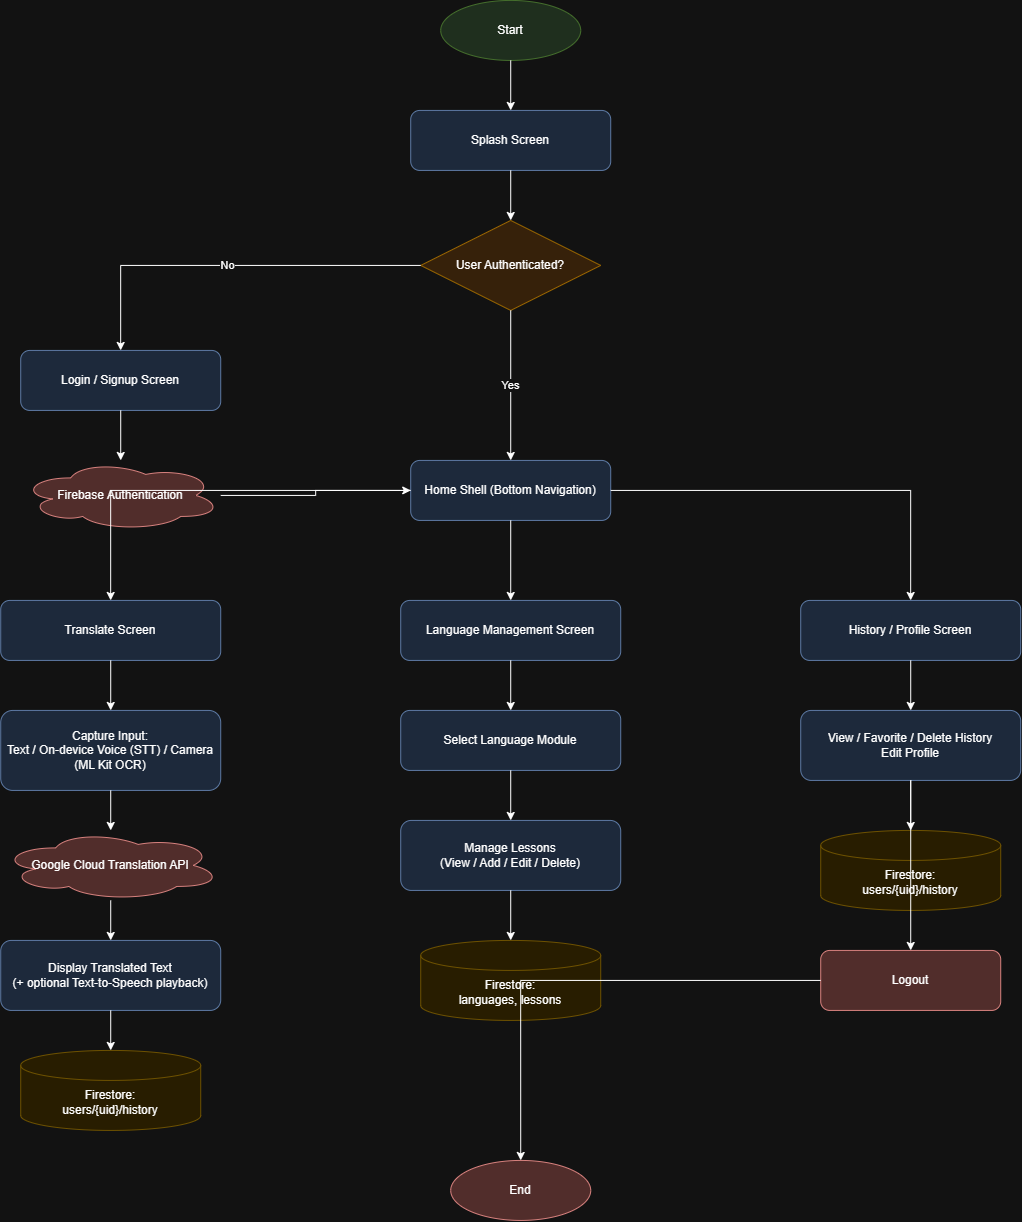

The diagram above was exported from draw.io. Its source (the exported page's mxGraphModel, read from the mxfile embedded in the PNG):
<mxGraphModel dx="1717" dy="980" grid="1" gridSize="10" guides="1" tooltips="1" connect="1" arrows="1" fold="1" page="1" pageScale="1" pageWidth="900" pageHeight="700" math="0" shadow="0">
  <root>
    <mxCell id="0" />
    <mxCell id="1" parent="0" />
    <mxCell id="JgKMxvuVSMBvlmg0z2Yd-1" parent="1" style="ellipse;whiteSpace=wrap;html=1;fillColor=#d5e8d4;strokeColor=#82b366;" value="Start" vertex="1">
      <mxGeometry height="60" width="140" x="595.2222086456087" y="207.33332994249133" as="geometry" />
    </mxCell>
    <mxCell id="JgKMxvuVSMBvlmg0z2Yd-2" parent="1" style="rounded=1;whiteSpace=wrap;html=1;fillColor=#dae8fc;strokeColor=#6c8ebf;" value="Splash Screen" vertex="1">
      <mxGeometry height="60" width="200" x="565.2222086456087" y="317.33332994249133" as="geometry" />
    </mxCell>
    <mxCell id="JgKMxvuVSMBvlmg0z2Yd-3" parent="1" style="rhombus;whiteSpace=wrap;html=1;fillColor=#ffe6cc;strokeColor=#d79b00;" value="User Authenticated?" vertex="1">
      <mxGeometry height="90" width="180" x="575.2222086456087" y="427.33332994249133" as="geometry" />
    </mxCell>
    <mxCell id="JgKMxvuVSMBvlmg0z2Yd-4" parent="1" style="rounded=1;whiteSpace=wrap;html=1;fillColor=#dae8fc;strokeColor=#6c8ebf;" value="Login / Signup Screen" vertex="1">
      <mxGeometry height="60" width="200" x="175.2222086456087" y="557.3333299424913" as="geometry" />
    </mxCell>
    <mxCell id="JgKMxvuVSMBvlmg0z2Yd-5" parent="1" style="ellipse;shape=cloud;whiteSpace=wrap;html=1;fillColor=#f8cecc;strokeColor=#b85450;" value="Firebase Authentication" vertex="1">
      <mxGeometry height="70" width="200" x="175.2222086456087" y="667.3333299424913" as="geometry" />
    </mxCell>
    <mxCell id="JgKMxvuVSMBvlmg0z2Yd-6" parent="1" style="rounded=1;whiteSpace=wrap;html=1;fillColor=#dae8fc;strokeColor=#6c8ebf;" value="Home Shell (Bottom Navigation)" vertex="1">
      <mxGeometry height="60" width="200" x="565.2222086456087" y="667.3333299424913" as="geometry" />
    </mxCell>
    <mxCell id="JgKMxvuVSMBvlmg0z2Yd-7" parent="1" style="rounded=1;whiteSpace=wrap;html=1;fillColor=#dae8fc;strokeColor=#6c8ebf;" value="Translate Screen" vertex="1">
      <mxGeometry height="60" width="220" x="155.2222086456087" y="807.3333299424913" as="geometry" />
    </mxCell>
    <mxCell id="JgKMxvuVSMBvlmg0z2Yd-8" parent="1" style="rounded=1;whiteSpace=wrap;html=1;fillColor=#dae8fc;strokeColor=#6c8ebf;" value="Capture Input:&#10;Text / On-device Voice (STT) / Camera (ML Kit OCR)" vertex="1">
      <mxGeometry height="80" width="220" x="155.2222086456087" y="917.3333299424913" as="geometry" />
    </mxCell>
    <mxCell id="JgKMxvuVSMBvlmg0z2Yd-9" parent="1" style="ellipse;shape=cloud;whiteSpace=wrap;html=1;fillColor=#f8cecc;strokeColor=#b85450;" value="Google Cloud Translation API" vertex="1">
      <mxGeometry height="70" width="220" x="155.2222086456087" y="1037.3333299424912" as="geometry" />
    </mxCell>
    <mxCell id="JgKMxvuVSMBvlmg0z2Yd-10" parent="1" style="rounded=1;whiteSpace=wrap;html=1;fillColor=#dae8fc;strokeColor=#6c8ebf;" value="Display Translated Text&#10;(+ optional Text-to-Speech playback)" vertex="1">
      <mxGeometry height="70" width="220" x="155.2222086456087" y="1147.3333299424912" as="geometry" />
    </mxCell>
    <mxCell id="JgKMxvuVSMBvlmg0z2Yd-11" parent="1" style="shape=cylinder3;whiteSpace=wrap;html=1;boundedLbl=1;backgroundOutline=1;size=15;fillColor=#fff2cc;strokeColor=#d6b656;" value="Firestore:&#10;users/{uid}/history" vertex="1">
      <mxGeometry height="80" width="180" x="175.2222086456087" y="1257.3333299424912" as="geometry" />
    </mxCell>
    <mxCell id="JgKMxvuVSMBvlmg0z2Yd-12" parent="1" style="rounded=1;whiteSpace=wrap;html=1;fillColor=#dae8fc;strokeColor=#6c8ebf;" value="Language Management Screen" vertex="1">
      <mxGeometry height="60" width="220" x="555.2222086456087" y="807.3333299424913" as="geometry" />
    </mxCell>
    <mxCell id="JgKMxvuVSMBvlmg0z2Yd-13" parent="1" style="rounded=1;whiteSpace=wrap;html=1;fillColor=#dae8fc;strokeColor=#6c8ebf;" value="Select Language Module" vertex="1">
      <mxGeometry height="60" width="220" x="555.2222086456087" y="917.3333299424913" as="geometry" />
    </mxCell>
    <mxCell id="JgKMxvuVSMBvlmg0z2Yd-14" parent="1" style="rounded=1;whiteSpace=wrap;html=1;fillColor=#dae8fc;strokeColor=#6c8ebf;" value="Manage Lessons&#10;(View / Add / Edit / Delete)" vertex="1">
      <mxGeometry height="70" width="220" x="555.2222086456087" y="1027.3333299424912" as="geometry" />
    </mxCell>
    <mxCell id="JgKMxvuVSMBvlmg0z2Yd-15" parent="1" style="shape=cylinder3;whiteSpace=wrap;html=1;boundedLbl=1;backgroundOutline=1;size=15;fillColor=#fff2cc;strokeColor=#d6b656;" value="Firestore:&#10;languages, lessons" vertex="1">
      <mxGeometry height="80" width="180" x="575.2222086456087" y="1147.3333299424912" as="geometry" />
    </mxCell>
    <mxCell id="JgKMxvuVSMBvlmg0z2Yd-16" parent="1" style="rounded=1;whiteSpace=wrap;html=1;fillColor=#dae8fc;strokeColor=#6c8ebf;" value="History / Profile Screen" vertex="1">
      <mxGeometry height="60" width="220" x="955.2222086456087" y="807.3333299424913" as="geometry" />
    </mxCell>
    <mxCell id="JgKMxvuVSMBvlmg0z2Yd-17" parent="1" style="rounded=1;whiteSpace=wrap;html=1;fillColor=#dae8fc;strokeColor=#6c8ebf;" value="View / Favorite / Delete History&#10;Edit Profile" vertex="1">
      <mxGeometry height="70" width="220" x="955.2222086456087" y="917.3333299424913" as="geometry" />
    </mxCell>
    <mxCell id="JgKMxvuVSMBvlmg0z2Yd-18" parent="1" style="shape=cylinder3;whiteSpace=wrap;html=1;boundedLbl=1;backgroundOutline=1;size=15;fillColor=#fff2cc;strokeColor=#d6b656;" value="Firestore:&#10;users/{uid}/history" vertex="1">
      <mxGeometry height="80" width="180" x="975.2222086456087" y="1037.3333299424912" as="geometry" />
    </mxCell>
    <mxCell id="JgKMxvuVSMBvlmg0z2Yd-19" parent="1" style="rounded=1;whiteSpace=wrap;html=1;fillColor=#f8cecc;strokeColor=#b85450;" value="Logout" vertex="1">
      <mxGeometry height="60" width="180" x="975.2222086456087" y="1157.3333299424912" as="geometry" />
    </mxCell>
    <mxCell id="JgKMxvuVSMBvlmg0z2Yd-20" parent="1" style="ellipse;whiteSpace=wrap;html=1;fillColor=#f8cecc;strokeColor=#b85450;" value="End" vertex="1">
      <mxGeometry height="60" width="140" x="605.2222086456087" y="1367.3333299424912" as="geometry" />
    </mxCell>
    <mxCell id="JgKMxvuVSMBvlmg0z2Yd-21" edge="1" parent="1" source="JgKMxvuVSMBvlmg0z2Yd-1" style="edgeStyle=orthogonalEdgeStyle;rounded=0;html=1;" target="JgKMxvuVSMBvlmg0z2Yd-2">
      <mxGeometry relative="1" as="geometry" />
    </mxCell>
    <mxCell id="JgKMxvuVSMBvlmg0z2Yd-22" edge="1" parent="1" source="JgKMxvuVSMBvlmg0z2Yd-2" style="edgeStyle=orthogonalEdgeStyle;rounded=0;html=1;" target="JgKMxvuVSMBvlmg0z2Yd-3">
      <mxGeometry relative="1" as="geometry" />
    </mxCell>
    <mxCell id="JgKMxvuVSMBvlmg0z2Yd-23" edge="1" parent="1" source="JgKMxvuVSMBvlmg0z2Yd-3" style="edgeStyle=orthogonalEdgeStyle;rounded=0;html=1;" target="JgKMxvuVSMBvlmg0z2Yd-4" value="No">
      <mxGeometry relative="1" as="geometry" />
    </mxCell>
    <mxCell id="JgKMxvuVSMBvlmg0z2Yd-24" edge="1" parent="1" source="JgKMxvuVSMBvlmg0z2Yd-3" style="edgeStyle=orthogonalEdgeStyle;rounded=0;html=1;" target="JgKMxvuVSMBvlmg0z2Yd-6" value="Yes">
      <mxGeometry relative="1" as="geometry" />
    </mxCell>
    <mxCell id="JgKMxvuVSMBvlmg0z2Yd-25" edge="1" parent="1" source="JgKMxvuVSMBvlmg0z2Yd-4" style="edgeStyle=orthogonalEdgeStyle;rounded=0;html=1;" target="JgKMxvuVSMBvlmg0z2Yd-5">
      <mxGeometry relative="1" as="geometry" />
    </mxCell>
    <mxCell id="JgKMxvuVSMBvlmg0z2Yd-26" edge="1" parent="1" source="JgKMxvuVSMBvlmg0z2Yd-5" style="edgeStyle=orthogonalEdgeStyle;rounded=0;html=1;" target="JgKMxvuVSMBvlmg0z2Yd-6">
      <mxGeometry relative="1" as="geometry" />
    </mxCell>
    <mxCell id="JgKMxvuVSMBvlmg0z2Yd-27" edge="1" parent="1" source="JgKMxvuVSMBvlmg0z2Yd-6" style="edgeStyle=orthogonalEdgeStyle;rounded=0;html=1;" target="JgKMxvuVSMBvlmg0z2Yd-7">
      <mxGeometry relative="1" as="geometry" />
    </mxCell>
    <mxCell id="JgKMxvuVSMBvlmg0z2Yd-28" edge="1" parent="1" source="JgKMxvuVSMBvlmg0z2Yd-6" style="edgeStyle=orthogonalEdgeStyle;rounded=0;html=1;" target="JgKMxvuVSMBvlmg0z2Yd-12">
      <mxGeometry relative="1" as="geometry" />
    </mxCell>
    <mxCell id="JgKMxvuVSMBvlmg0z2Yd-29" edge="1" parent="1" source="JgKMxvuVSMBvlmg0z2Yd-6" style="edgeStyle=orthogonalEdgeStyle;rounded=0;html=1;" target="JgKMxvuVSMBvlmg0z2Yd-16">
      <mxGeometry relative="1" as="geometry" />
    </mxCell>
    <mxCell id="JgKMxvuVSMBvlmg0z2Yd-30" edge="1" parent="1" source="JgKMxvuVSMBvlmg0z2Yd-7" style="edgeStyle=orthogonalEdgeStyle;rounded=0;html=1;" target="JgKMxvuVSMBvlmg0z2Yd-8">
      <mxGeometry relative="1" as="geometry" />
    </mxCell>
    <mxCell id="JgKMxvuVSMBvlmg0z2Yd-31" edge="1" parent="1" source="JgKMxvuVSMBvlmg0z2Yd-8" style="edgeStyle=orthogonalEdgeStyle;rounded=0;html=1;" target="JgKMxvuVSMBvlmg0z2Yd-9">
      <mxGeometry relative="1" as="geometry" />
    </mxCell>
    <mxCell id="JgKMxvuVSMBvlmg0z2Yd-32" edge="1" parent="1" source="JgKMxvuVSMBvlmg0z2Yd-9" style="edgeStyle=orthogonalEdgeStyle;rounded=0;html=1;" target="JgKMxvuVSMBvlmg0z2Yd-10">
      <mxGeometry relative="1" as="geometry" />
    </mxCell>
    <mxCell id="JgKMxvuVSMBvlmg0z2Yd-33" edge="1" parent="1" source="JgKMxvuVSMBvlmg0z2Yd-10" style="edgeStyle=orthogonalEdgeStyle;rounded=0;html=1;" target="JgKMxvuVSMBvlmg0z2Yd-11">
      <mxGeometry relative="1" as="geometry" />
    </mxCell>
    <mxCell id="JgKMxvuVSMBvlmg0z2Yd-34" edge="1" parent="1" source="JgKMxvuVSMBvlmg0z2Yd-12" style="edgeStyle=orthogonalEdgeStyle;rounded=0;html=1;" target="JgKMxvuVSMBvlmg0z2Yd-13">
      <mxGeometry relative="1" as="geometry" />
    </mxCell>
    <mxCell id="JgKMxvuVSMBvlmg0z2Yd-35" edge="1" parent="1" source="JgKMxvuVSMBvlmg0z2Yd-13" style="edgeStyle=orthogonalEdgeStyle;rounded=0;html=1;" target="JgKMxvuVSMBvlmg0z2Yd-14">
      <mxGeometry relative="1" as="geometry" />
    </mxCell>
    <mxCell id="JgKMxvuVSMBvlmg0z2Yd-36" edge="1" parent="1" source="JgKMxvuVSMBvlmg0z2Yd-14" style="edgeStyle=orthogonalEdgeStyle;rounded=0;html=1;" target="JgKMxvuVSMBvlmg0z2Yd-15">
      <mxGeometry relative="1" as="geometry" />
    </mxCell>
    <mxCell id="JgKMxvuVSMBvlmg0z2Yd-37" edge="1" parent="1" source="JgKMxvuVSMBvlmg0z2Yd-16" style="edgeStyle=orthogonalEdgeStyle;rounded=0;html=1;" target="JgKMxvuVSMBvlmg0z2Yd-17">
      <mxGeometry relative="1" as="geometry" />
    </mxCell>
    <mxCell id="JgKMxvuVSMBvlmg0z2Yd-38" edge="1" parent="1" source="JgKMxvuVSMBvlmg0z2Yd-17" style="edgeStyle=orthogonalEdgeStyle;rounded=0;html=1;" target="JgKMxvuVSMBvlmg0z2Yd-18">
      <mxGeometry relative="1" as="geometry" />
    </mxCell>
    <mxCell id="JgKMxvuVSMBvlmg0z2Yd-39" edge="1" parent="1" source="JgKMxvuVSMBvlmg0z2Yd-17" style="edgeStyle=orthogonalEdgeStyle;rounded=0;html=1;" target="JgKMxvuVSMBvlmg0z2Yd-19">
      <mxGeometry relative="1" as="geometry" />
    </mxCell>
    <mxCell id="JgKMxvuVSMBvlmg0z2Yd-40" edge="1" parent="1" source="JgKMxvuVSMBvlmg0z2Yd-19" style="edgeStyle=orthogonalEdgeStyle;rounded=0;html=1;" target="JgKMxvuVSMBvlmg0z2Yd-20">
      <mxGeometry relative="1" as="geometry" />
    </mxCell>
  </root>
</mxGraphModel>